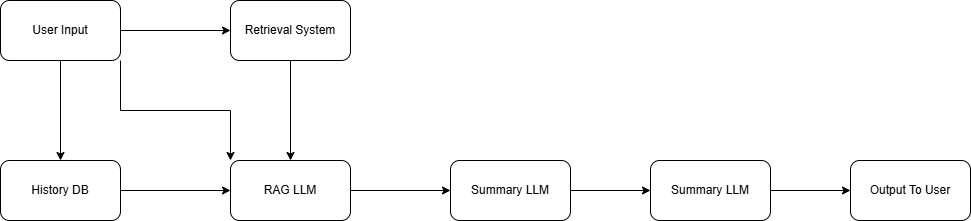

The diagram above was exported from draw.io. Its source (the exported page's mxGraphModel, read from the mxfile embedded in the PNG):
<mxGraphModel dx="2140" dy="557" grid="1" gridSize="10" guides="1" tooltips="1" connect="1" arrows="1" fold="1" page="1" pageScale="1" pageWidth="850" pageHeight="1100" math="0" shadow="0">
  <root>
    <mxCell id="0" />
    <mxCell id="1" parent="0" />
    <mxCell id="GyiB_r2zKHV5S7RGgdVj-3" value="" style="edgeStyle=orthogonalEdgeStyle;rounded=0;orthogonalLoop=1;jettySize=auto;html=1;" edge="1" parent="1" source="GyiB_r2zKHV5S7RGgdVj-1" target="GyiB_r2zKHV5S7RGgdVj-2">
      <mxGeometry relative="1" as="geometry" />
    </mxCell>
    <mxCell id="GyiB_r2zKHV5S7RGgdVj-6" style="edgeStyle=orthogonalEdgeStyle;rounded=0;orthogonalLoop=1;jettySize=auto;html=1;exitX=1;exitY=0.5;exitDx=0;exitDy=0;" edge="1" parent="1" source="GyiB_r2zKHV5S7RGgdVj-1" target="GyiB_r2zKHV5S7RGgdVj-4">
      <mxGeometry relative="1" as="geometry" />
    </mxCell>
    <mxCell id="GyiB_r2zKHV5S7RGgdVj-14" style="edgeStyle=orthogonalEdgeStyle;rounded=0;orthogonalLoop=1;jettySize=auto;html=1;exitX=1;exitY=1;exitDx=0;exitDy=0;entryX=0;entryY=0;entryDx=0;entryDy=0;" edge="1" parent="1" source="GyiB_r2zKHV5S7RGgdVj-1" target="GyiB_r2zKHV5S7RGgdVj-11">
      <mxGeometry relative="1" as="geometry" />
    </mxCell>
    <mxCell id="GyiB_r2zKHV5S7RGgdVj-1" value="User Input" style="rounded=1;whiteSpace=wrap;html=1;" vertex="1" parent="1">
      <mxGeometry x="-100" y="170" width="120" height="60" as="geometry" />
    </mxCell>
    <mxCell id="GyiB_r2zKHV5S7RGgdVj-13" style="edgeStyle=orthogonalEdgeStyle;rounded=0;orthogonalLoop=1;jettySize=auto;html=1;exitX=1;exitY=0.5;exitDx=0;exitDy=0;entryX=0;entryY=0.5;entryDx=0;entryDy=0;" edge="1" parent="1" source="GyiB_r2zKHV5S7RGgdVj-2" target="GyiB_r2zKHV5S7RGgdVj-11">
      <mxGeometry relative="1" as="geometry" />
    </mxCell>
    <mxCell id="GyiB_r2zKHV5S7RGgdVj-2" value="History DB" style="rounded=1;whiteSpace=wrap;html=1;" vertex="1" parent="1">
      <mxGeometry x="-100" y="330" width="120" height="60" as="geometry" />
    </mxCell>
    <mxCell id="GyiB_r2zKHV5S7RGgdVj-12" value="" style="edgeStyle=orthogonalEdgeStyle;rounded=0;orthogonalLoop=1;jettySize=auto;html=1;" edge="1" parent="1" source="GyiB_r2zKHV5S7RGgdVj-4" target="GyiB_r2zKHV5S7RGgdVj-11">
      <mxGeometry relative="1" as="geometry" />
    </mxCell>
    <mxCell id="GyiB_r2zKHV5S7RGgdVj-4" value="Retrieval System" style="rounded=1;whiteSpace=wrap;html=1;" vertex="1" parent="1">
      <mxGeometry x="130" y="170" width="120" height="60" as="geometry" />
    </mxCell>
    <mxCell id="GyiB_r2zKHV5S7RGgdVj-16" value="" style="edgeStyle=orthogonalEdgeStyle;rounded=0;orthogonalLoop=1;jettySize=auto;html=1;" edge="1" parent="1" source="GyiB_r2zKHV5S7RGgdVj-11" target="GyiB_r2zKHV5S7RGgdVj-15">
      <mxGeometry relative="1" as="geometry" />
    </mxCell>
    <mxCell id="GyiB_r2zKHV5S7RGgdVj-11" value="RAG LLM" style="rounded=1;whiteSpace=wrap;html=1;" vertex="1" parent="1">
      <mxGeometry x="130" y="330" width="120" height="60" as="geometry" />
    </mxCell>
    <mxCell id="GyiB_r2zKHV5S7RGgdVj-18" value="" style="edgeStyle=orthogonalEdgeStyle;rounded=0;orthogonalLoop=1;jettySize=auto;html=1;" edge="1" parent="1" source="GyiB_r2zKHV5S7RGgdVj-15" target="GyiB_r2zKHV5S7RGgdVj-17">
      <mxGeometry relative="1" as="geometry" />
    </mxCell>
    <mxCell id="GyiB_r2zKHV5S7RGgdVj-15" value="Summary LLM" style="rounded=1;whiteSpace=wrap;html=1;" vertex="1" parent="1">
      <mxGeometry x="350" y="330" width="120" height="60" as="geometry" />
    </mxCell>
    <mxCell id="GyiB_r2zKHV5S7RGgdVj-22" value="" style="edgeStyle=orthogonalEdgeStyle;rounded=0;orthogonalLoop=1;jettySize=auto;html=1;" edge="1" parent="1" source="GyiB_r2zKHV5S7RGgdVj-17" target="GyiB_r2zKHV5S7RGgdVj-21">
      <mxGeometry relative="1" as="geometry" />
    </mxCell>
    <mxCell id="GyiB_r2zKHV5S7RGgdVj-17" value="Summary LLM" style="rounded=1;whiteSpace=wrap;html=1;" vertex="1" parent="1">
      <mxGeometry x="550" y="330" width="120" height="60" as="geometry" />
    </mxCell>
    <mxCell id="GyiB_r2zKHV5S7RGgdVj-21" value="Output To User" style="rounded=1;whiteSpace=wrap;html=1;" vertex="1" parent="1">
      <mxGeometry x="750" y="330" width="120" height="60" as="geometry" />
    </mxCell>
  </root>
</mxGraphModel>